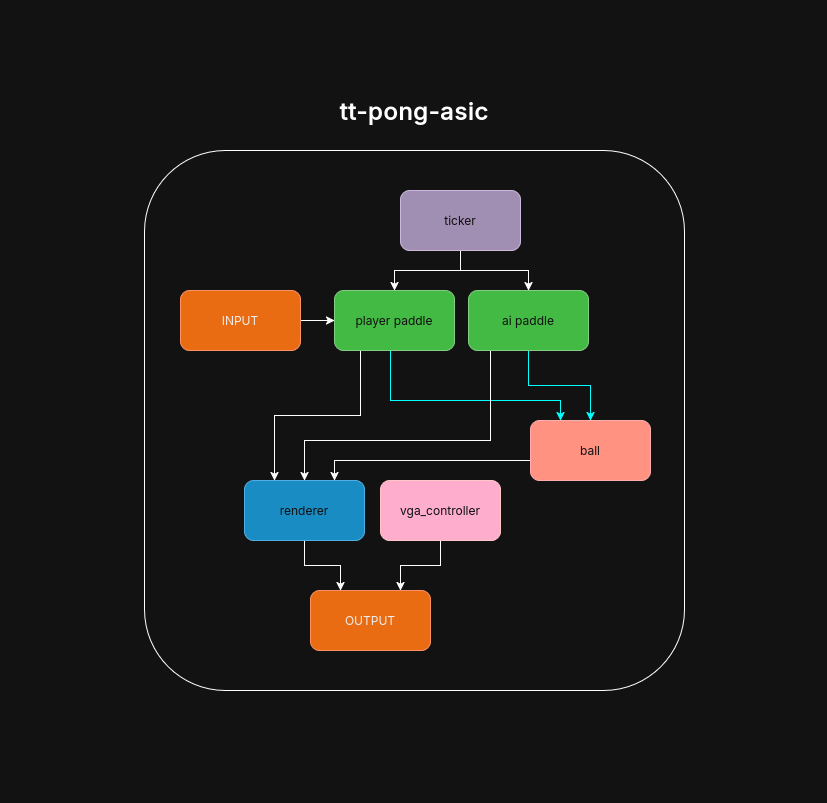

The diagram above was exported from draw.io. Its source (the exported page's mxGraphModel, read from the mxfile embedded in the PNG):
<mxGraphModel dx="1119" dy="738" grid="1" gridSize="10" guides="1" tooltips="1" connect="1" arrows="1" fold="1" page="1" pageScale="1" pageWidth="827" pageHeight="1169" background="light-dark(#ffffff, #121212)" math="0" shadow="0">
  <root>
    <mxCell id="0" />
    <mxCell id="1" parent="0" />
    <mxCell id="WIao6wwWUWKKROIkF8Nz-1" parent="1" style="rounded=1;whiteSpace=wrap;html=1;perimeterSpacing=0;strokeColor=default;roundedPerimeter=1;glass=0;strokeWidth=1;" value="" vertex="1">
      <mxGeometry height="540" width="540" x="144" y="315" as="geometry" />
    </mxCell>
    <mxCell id="WIao6wwWUWKKROIkF8Nz-2" parent="1" style="text;html=1;whiteSpace=wrap;strokeColor=none;fillColor=none;align=center;verticalAlign=middle;rounded=0;" value="&lt;h1&gt;&lt;font face=&quot;Inter&quot; data-font-src=&quot;https://fonts.googleapis.com/css?family=Inter&quot;&gt;tt-pong-asic&lt;/font&gt;&lt;/h1&gt;" vertex="1">
      <mxGeometry height="30" width="192" x="318" y="260" as="geometry" />
    </mxCell>
    <mxCell id="WIao6wwWUWKKROIkF8Nz-29" connectable="0" parent="1" style="group" value="" vertex="1">
      <mxGeometry height="460" width="470" x="180" y="355" as="geometry" />
    </mxCell>
    <mxCell id="WIao6wwWUWKKROIkF8Nz-22" edge="1" parent="WIao6wwWUWKKROIkF8Nz-29" source="WIao6wwWUWKKROIkF8Nz-3" style="edgeStyle=orthogonalEdgeStyle;rounded=0;orthogonalLoop=1;jettySize=auto;html=1;entryX=0.25;entryY=0;entryDx=0;entryDy=0;defaultLabelBackgroundColor=page;labelPadding=0 4;" target="WIao6wwWUWKKROIkF8Nz-5">
      <mxGeometry relative="1" x="-0.1574" as="geometry">
        <Array as="points">
          <mxPoint x="180" y="225" />
          <mxPoint x="94" y="225" />
        </Array>
      </mxGeometry>
    </mxCell>
    <mxCell id="WIao6wwWUWKKROIkF8Nz-27" edge="1" parent="WIao6wwWUWKKROIkF8Nz-29" source="WIao6wwWUWKKROIkF8Nz-3" style="edgeStyle=orthogonalEdgeStyle;rounded=0;orthogonalLoop=1;jettySize=auto;html=1;entryX=0.25;entryY=0;entryDx=0;entryDy=0;defaultLabelBackgroundColor=page;labelPadding=0 4;fontColor=light-dark(#000000,#CC0000);strokeColor=light-dark(#000000,#00FFFF);" target="WIao6wwWUWKKROIkF8Nz-21">
      <mxGeometry relative="1" as="geometry">
        <Array as="points">
          <mxPoint x="210" y="210" />
          <mxPoint x="380" y="210" />
        </Array>
      </mxGeometry>
    </mxCell>
    <mxCell id="WIao6wwWUWKKROIkF8Nz-3" parent="WIao6wwWUWKKROIkF8Nz-29" style="rounded=1;whiteSpace=wrap;html=1;roundedPerimeter=1;fillColor=#008a00;strokeColor=#005700;fontColor=#ffffff;" value="&lt;font data-font-src=&quot;https://fonts.googleapis.com/css?family=Inter&quot; face=&quot;Inter&quot;&gt;player&lt;/font&gt;&lt;font face=&quot;Inter&quot; data-font-src=&quot;https://fonts.googleapis.com/css?family=Inter&quot;&gt;&amp;nbsp;paddle&lt;/font&gt;" vertex="1">
      <mxGeometry height="60" width="120" x="154" y="100" as="geometry" />
    </mxCell>
    <mxCell id="WIao6wwWUWKKROIkF8Nz-23" edge="1" parent="WIao6wwWUWKKROIkF8Nz-29" source="WIao6wwWUWKKROIkF8Nz-4" style="edgeStyle=orthogonalEdgeStyle;rounded=0;orthogonalLoop=1;jettySize=auto;html=1;entryX=0.5;entryY=0;entryDx=0;entryDy=0;defaultLabelBackgroundColor=page;labelPadding=0 4;" target="WIao6wwWUWKKROIkF8Nz-5">
      <mxGeometry relative="1" x="-0.0253" as="geometry">
        <Array as="points">
          <mxPoint x="310" y="250" />
          <mxPoint x="124" y="250" />
        </Array>
      </mxGeometry>
    </mxCell>
    <mxCell id="WIao6wwWUWKKROIkF8Nz-28" edge="1" parent="WIao6wwWUWKKROIkF8Nz-29" source="WIao6wwWUWKKROIkF8Nz-4" style="edgeStyle=orthogonalEdgeStyle;rounded=0;orthogonalLoop=1;jettySize=auto;html=1;defaultLabelBackgroundColor=page;labelPadding=0 4;strokeColor=light-dark(#000000,#00FFFF);" target="WIao6wwWUWKKROIkF8Nz-21">
      <mxGeometry relative="1" as="geometry" />
    </mxCell>
    <mxCell id="WIao6wwWUWKKROIkF8Nz-4" parent="WIao6wwWUWKKROIkF8Nz-29" style="rounded=1;whiteSpace=wrap;html=1;roundedPerimeter=1;fillColor=#008a00;strokeColor=#005700;fontColor=#ffffff;" value="&lt;font face=&quot;Inter&quot; data-font-src=&quot;https://fonts.googleapis.com/css?family=Inter&quot;&gt;ai&amp;nbsp;paddle&lt;/font&gt;" vertex="1">
      <mxGeometry height="60" width="120" x="288" y="100" as="geometry" />
    </mxCell>
    <mxCell id="WIao6wwWUWKKROIkF8Nz-10" edge="1" parent="WIao6wwWUWKKROIkF8Nz-29" source="WIao6wwWUWKKROIkF8Nz-5" style="edgeStyle=orthogonalEdgeStyle;rounded=0;orthogonalLoop=1;jettySize=auto;html=1;entryX=0.25;entryY=0;entryDx=0;entryDy=0;defaultLabelBackgroundColor=page;labelPadding=0 4;" target="WIao6wwWUWKKROIkF8Nz-9">
      <mxGeometry relative="1" as="geometry" />
    </mxCell>
    <mxCell id="WIao6wwWUWKKROIkF8Nz-5" parent="WIao6wwWUWKKROIkF8Nz-29" style="rounded=1;whiteSpace=wrap;html=1;roundedPerimeter=1;fillColor=#1ba1e2;strokeColor=#006EAF;fontColor=#ffffff;" value="&lt;font face=&quot;Inter&quot;&gt;renderer&lt;/font&gt;" vertex="1">
      <mxGeometry height="60" width="120" x="64" y="290" as="geometry" />
    </mxCell>
    <mxCell id="WIao6wwWUWKKROIkF8Nz-11" edge="1" parent="WIao6wwWUWKKROIkF8Nz-29" source="WIao6wwWUWKKROIkF8Nz-6" style="edgeStyle=orthogonalEdgeStyle;rounded=0;orthogonalLoop=1;jettySize=auto;html=1;entryX=0.75;entryY=0;entryDx=0;entryDy=0;defaultLabelBackgroundColor=page;labelPadding=0 4;" target="WIao6wwWUWKKROIkF8Nz-9">
      <mxGeometry relative="1" as="geometry" />
    </mxCell>
    <mxCell id="WIao6wwWUWKKROIkF8Nz-6" parent="WIao6wwWUWKKROIkF8Nz-29" style="rounded=1;whiteSpace=wrap;html=1;roundedPerimeter=1;fillColor=#a20025;strokeColor=#6F0000;fontColor=#ffffff;" value="&lt;font face=&quot;Inter&quot;&gt;vga_controller&lt;/font&gt;" vertex="1">
      <mxGeometry height="60" width="120" x="200" y="290" as="geometry" />
    </mxCell>
    <mxCell id="WIao6wwWUWKKROIkF8Nz-7" edge="1" parent="WIao6wwWUWKKROIkF8Nz-29" source="WIao6wwWUWKKROIkF8Nz-6" style="edgeStyle=orthogonalEdgeStyle;rounded=0;orthogonalLoop=1;jettySize=auto;html=1;innerLoopWaypoints=1;exitX=0.5;exitY=1;exitDx=0;exitDy=0;defaultLabelBackgroundColor=page;labelPadding=0 4;" target="WIao6wwWUWKKROIkF8Nz-6">
      <mxGeometry relative="1" as="geometry" />
    </mxCell>
    <mxCell id="WIao6wwWUWKKROIkF8Nz-9" parent="WIao6wwWUWKKROIkF8Nz-29" style="rounded=1;whiteSpace=wrap;html=1;roundedPerimeter=1;fillColor=#fa6800;strokeColor=#C73500;fontColor=#000000;" value="&lt;font face=&quot;Inter&quot;&gt;OUTPUT&lt;/font&gt;" vertex="1">
      <mxGeometry height="60" width="120" x="130" y="400" as="geometry" />
    </mxCell>
    <mxCell id="WIao6wwWUWKKROIkF8Nz-15" edge="1" parent="WIao6wwWUWKKROIkF8Nz-29" source="WIao6wwWUWKKROIkF8Nz-12" style="edgeStyle=orthogonalEdgeStyle;rounded=0;orthogonalLoop=1;jettySize=auto;html=1;defaultLabelBackgroundColor=page;labelPadding=0 4;" target="WIao6wwWUWKKROIkF8Nz-3" value="">
      <mxGeometry relative="1" as="geometry" />
    </mxCell>
    <mxCell id="WIao6wwWUWKKROIkF8Nz-12" parent="WIao6wwWUWKKROIkF8Nz-29" style="rounded=1;whiteSpace=wrap;html=1;roundedPerimeter=1;fillColor=#fa6800;strokeColor=#C73500;fontColor=#000000;" value="&lt;font face=&quot;Inter&quot;&gt;INPUT&lt;/font&gt;" vertex="1">
      <mxGeometry height="60" width="120" y="100" as="geometry" />
    </mxCell>
    <mxCell id="WIao6wwWUWKKROIkF8Nz-19" edge="1" parent="WIao6wwWUWKKROIkF8Nz-29" source="WIao6wwWUWKKROIkF8Nz-14" style="edgeStyle=orthogonalEdgeStyle;rounded=0;orthogonalLoop=1;jettySize=auto;html=1;defaultLabelBackgroundColor=page;labelPadding=0 4;" target="WIao6wwWUWKKROIkF8Nz-3">
      <mxGeometry relative="1" as="geometry" />
    </mxCell>
    <mxCell id="WIao6wwWUWKKROIkF8Nz-20" edge="1" parent="WIao6wwWUWKKROIkF8Nz-29" source="WIao6wwWUWKKROIkF8Nz-14" style="edgeStyle=orthogonalEdgeStyle;rounded=0;orthogonalLoop=1;jettySize=auto;html=1;entryX=0.5;entryY=0;entryDx=0;entryDy=0;defaultLabelBackgroundColor=page;labelPadding=0 4;" target="WIao6wwWUWKKROIkF8Nz-4">
      <mxGeometry relative="1" as="geometry" />
    </mxCell>
    <mxCell id="WIao6wwWUWKKROIkF8Nz-14" parent="WIao6wwWUWKKROIkF8Nz-29" style="rounded=1;whiteSpace=wrap;html=1;roundedPerimeter=1;fillColor=#76608a;strokeColor=#432D57;fontColor=#ffffff;" value="&lt;font face=&quot;Inter&quot;&gt;ticker&lt;/font&gt;" vertex="1">
      <mxGeometry height="60" width="120" x="220" as="geometry" />
    </mxCell>
    <mxCell id="WIao6wwWUWKKROIkF8Nz-24" edge="1" parent="WIao6wwWUWKKROIkF8Nz-29" source="WIao6wwWUWKKROIkF8Nz-21" style="edgeStyle=orthogonalEdgeStyle;rounded=0;orthogonalLoop=1;jettySize=auto;html=1;entryX=0.75;entryY=0;entryDx=0;entryDy=0;defaultLabelBackgroundColor=page;labelPadding=0 4;" target="WIao6wwWUWKKROIkF8Nz-5">
      <mxGeometry relative="1" as="geometry">
        <Array as="points">
          <mxPoint x="154" y="270" />
        </Array>
      </mxGeometry>
    </mxCell>
    <mxCell id="WIao6wwWUWKKROIkF8Nz-21" parent="WIao6wwWUWKKROIkF8Nz-29" style="rounded=1;whiteSpace=wrap;html=1;roundedPerimeter=1;fillColor=#e51400;strokeColor=#B20000;fontColor=#ffffff;" value="&lt;font face=&quot;Inter&quot;&gt;ball&lt;/font&gt;" vertex="1">
      <mxGeometry height="60" width="120" x="350" y="230" as="geometry" />
    </mxCell>
  </root>
</mxGraphModel>